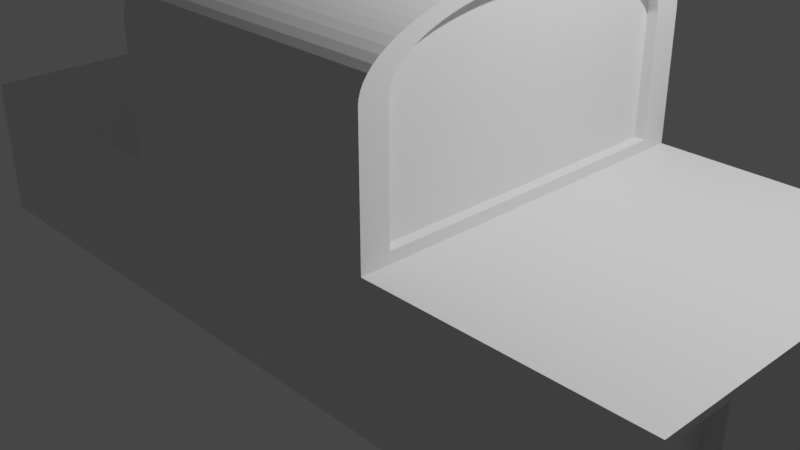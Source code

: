 # Source: untitled.blend  (saved by Blender 3.5.10; exported with 4.5.12 LTS)
import bpy
from mathutils import Matrix  # noqa: F401  (used for matrix-valued properties, if any)

bpy.ops.wm.read_factory_settings(use_empty=True)
scene = bpy.context.scene
scene.name = 'Scene'

# ---- collections
col_collection = bpy.data.collections.new('Collection'); scene.collection.children.link(col_collection)

# ---- materials (node trees are filled in below, after node groups)
mat_material = bpy.data.materials.new('Material')
mat_material.alpha_threshold = 0.0
mat_material.use_transparent_shadow = False
mat_material.roughness = 0.5
mat_material.line_color = (0.0, 0.0, 0.0, 1.0)

# ---- material node trees
mat_material.use_nodes = True; mat_material.node_tree.nodes.clear()
_N = mat_material.node_tree.nodes; _L = mat_material.node_tree.links
n0 = _N.new('ShaderNodeOutputMaterial'); n0.name = 'Material Output'; n0.location = (300, 300)
n1 = _N.new('ShaderNodeBsdfPrincipled'); n1.name = 'Principled BSDF'; n1.location = (10, 300)
n1.distribution = 'GGX'
n1.subsurface_method = 'RANDOM_WALK_SKIN'
n1.inputs[3].default_value = 1.45
n1.inputs[27].default_value = (0.0, 0.0, 0.0, 1.0)
n1.inputs[28].default_value = 1.0
_L.new(n1.outputs[0], n0.inputs[0])
n0.is_active_output = True

# ---- world
world_world = bpy.data.worlds.new('World'); scene.world = world_world
world_world.use_nodes = True; world_world.node_tree.nodes.clear()
_N = world_world.node_tree.nodes; _L = world_world.node_tree.links
n0 = _N.new('ShaderNodeOutputWorld'); n0.name = 'World Output'; n0.location = (300, 300)
n1 = _N.new('ShaderNodeBackground'); n1.name = 'Background'; n1.location = (10, 300)
n1.inputs[0].default_value = (0.05088, 0.05088, 0.05088, 1.0)
_L.new(n1.outputs[0], n0.inputs[0])
n0.is_active_output = True
world_world.color = (0.05088, 0.05088, 0.05088)
world_world.use_sun_shadow = False
world_world.sun_shadow_jitter_overblur = 0.0

# ---- cameras
cam_camera = bpy.data.cameras.new('Camera')
cam_camera.clip_end = 100.0
cam_camera.ortho_scale = 7.314

# ---- lights
light_light = bpy.data.lights.new('Light', 'POINT')
light_light.transmission_factor = 0.0
light_light.energy = 1000.0
light_light.shadow_soft_size = 0.1
light_light.shadow_maximum_resolution = 0.006
light_light.use_absolute_resolution = True

# ---- meshes
me_cube = bpy.data.meshes.new('Cube')
me_cube.from_pydata([(1.0, 0.9021, 0.9021), (1.0, 0.9021, -0.9021), (1.0, -0.9021, 0.9021), (1.0, -0.9021, -0.9021), (-1.0, 1.0, 1.0), (-1.0, 1.0, -1.0), (-1.0, -1.0, 1.0), (-1.0, -1.0, -1.0), (0.3763, 1.0, -1.0), (0.3763, -0.8467, 1.153), (0.3763, -1.0, -1.0), (0.3763, 0.8467, 1.153), (-0.3396, 1.0, -1.0), (-0.3396, -1.0, 1.0), (-0.3396, -1.0, -1.0), (-0.3396, 1.0, 1.0), (-0.3396, 0.02, 3.804), (-0.3396, 1.0, 2.824), (-0.3396, 0.09689, 3.801), (-0.3396, 0.1733, 3.792), (-0.3396, 0.2488, 3.777), (-0.3396, 0.3228, 3.756), (-0.3396, 0.395, 3.729), (-0.3396, 0.4649, 3.697), (-0.3396, 0.532, 3.659), (-0.3396, 0.596, 3.617), (-0.3396, 0.6565, 3.569), (-0.3396, 0.713, 3.517), (-0.3396, 0.7652, 3.46), (-0.3396, 0.8128, 3.4), (-0.3396, 0.8556, 3.336), (-0.3396, 0.8932, 3.269), (-0.3396, 0.9254, 3.199), (-0.3396, 0.952, 3.127), (-0.3396, 0.9729, 3.053), (-0.3396, 0.9879, 2.977), (-0.3396, 0.997, 2.901), (0.3763, 0.8467, 2.821), (0.3763, 0.01699, 3.651), (0.3763, 0.844, 2.889), (0.3763, 0.8364, 2.953), (0.3763, 0.8237, 3.017), (0.3763, 0.8061, 3.079), (0.3763, 0.7836, 3.14), (0.3763, 0.7564, 3.199), (0.3763, 0.7247, 3.256), (0.3763, 0.6887, 3.31), (0.3763, 0.6485, 3.361), (0.3763, 0.6044, 3.408), (0.3763, 0.5568, 3.452), (0.3763, 0.5058, 3.493), (0.3763, 0.4519, 3.529), (0.3763, 0.3952, 3.56), (0.3763, 0.3363, 3.588), (0.3763, 0.2754, 3.61), (0.3763, 0.213, 3.628), (0.3763, 0.1493, 3.64), (0.3763, 0.08485, 3.648), (0.3763, -0.01699, 3.651), (0.3763, -0.8467, 2.821), (0.3763, -0.08485, 3.648), (0.3763, -0.1493, 3.64), (0.3763, -0.213, 3.628), (0.3763, -0.2754, 3.61), (0.3763, -0.3363, 3.588), (0.3763, -0.3952, 3.56), (0.3763, -0.4519, 3.529), (0.3763, -0.5058, 3.493), (0.3763, -0.5568, 3.452), (0.3763, -0.6044, 3.408), (0.3763, -0.6485, 3.361), (0.3763, -0.6887, 3.31), (0.3763, -0.7247, 3.256), (0.3763, -0.7564, 3.199), (0.3763, -0.7836, 3.14), (0.3763, -0.8061, 3.079), (0.3763, -0.8237, 3.017), (0.3763, -0.8364, 2.953), (0.3763, -0.844, 2.889), (-0.3396, -1.0, 2.824), (-0.3396, -0.02, 3.804), (-0.3396, -0.997, 2.901), (-0.3396, -0.9879, 2.977), (-0.3396, -0.9729, 3.053), (-0.3396, -0.952, 3.127), (-0.3396, -0.9254, 3.199), (-0.3396, -0.8932, 3.269), (-0.3396, -0.8556, 3.336), (-0.3396, -0.8128, 3.4), (-0.3396, -0.7652, 3.46), (-0.3396, -0.713, 3.517), (-0.3396, -0.6565, 3.569), (-0.3396, -0.596, 3.617), (-0.3396, -0.532, 3.659), (-0.3396, -0.4649, 3.697), (-0.3396, -0.395, 3.729), (-0.3396, -0.3228, 3.756), (-0.3396, -0.2488, 3.777), (-0.3396, -0.1733, 3.792), (-0.3396, -0.09689, 3.801), (0.3763, 1.0, 1.0), (0.3763, -1.0, 1.0), (0.3763, 0.02, 3.804), (0.3763, 0.09689, 3.801), (0.3763, 0.1733, 3.792), (0.3763, 0.2488, 3.777), (0.3763, 0.3228, 3.756), (0.3763, 0.395, 3.729), (0.3763, 0.4649, 3.697), (0.3763, 0.532, 3.659), (0.3763, 0.596, 3.617), (0.3763, 0.6565, 3.569), (0.3763, 0.713, 3.517), (0.3763, 0.7652, 3.46), (0.3763, 0.8128, 3.4), (0.3763, 0.8556, 3.336), (0.3763, 0.8932, 3.269), (0.3763, 0.9254, 3.199), (0.3763, 0.952, 3.127), (0.3763, 0.9729, 3.053), (0.3763, 0.9879, 2.977), (0.3763, 0.997, 2.901), (0.3763, 1.0, 2.824), (0.3763, -0.09689, 3.801), (0.3763, -0.02, 3.804), (0.3763, -0.1733, 3.792), (0.3763, -0.2488, 3.777), (0.3763, -0.3228, 3.756), (0.3763, -0.395, 3.729), (0.3763, -0.4649, 3.697), (0.3763, -0.532, 3.659), (0.3763, -0.596, 3.617), (0.3763, -0.6565, 3.569), (0.3763, -0.713, 3.517), (0.3763, -0.7652, 3.46), (0.3763, -0.8128, 3.4), (0.3763, -0.8556, 3.336), (0.3763, -0.8932, 3.269), (0.3763, -0.9254, 3.199), (0.3763, -0.952, 3.127), (0.3763, -0.9729, 3.053), (0.3763, -0.9879, 2.977), (0.3763, -0.997, 2.901), (0.3763, -1.0, 2.824), (0.3507, 0.8467, 1.153), (0.3507, -0.8467, 1.153), (0.3507, 0.01699, 3.651), (0.3507, 0.08485, 3.648), (0.3507, 0.1493, 3.64), (0.3507, 0.213, 3.628), (0.3507, 0.2754, 3.61), (0.3507, 0.3363, 3.588), (0.3507, 0.3952, 3.56), (0.3507, 0.4519, 3.529), (0.3507, 0.5058, 3.493), (0.3507, 0.5568, 3.452), (0.3507, 0.6044, 3.408), (0.3507, 0.6485, 3.361), (0.3507, 0.6887, 3.31), (0.3507, 0.7247, 3.256), (0.3507, 0.7564, 3.199), (0.3507, 0.7836, 3.14), (0.3507, 0.8061, 3.079), (0.3507, 0.8237, 3.017), (0.3507, 0.8364, 2.953), (0.3507, 0.844, 2.889), (0.3507, 0.8467, 2.821), (0.3507, -0.08485, 3.648), (0.3507, -0.01699, 3.651), (0.3507, -0.1493, 3.64), (0.3507, -0.213, 3.628), (0.3507, -0.2754, 3.61), (0.3507, -0.3363, 3.588), (0.3507, -0.3952, 3.56), (0.3507, -0.4519, 3.529), (0.3507, -0.5058, 3.493), (0.3507, -0.5568, 3.452), (0.3507, -0.6044, 3.408), (0.3507, -0.6485, 3.361), (0.3507, -0.6887, 3.31), (0.3507, -0.7247, 3.256), (0.3507, -0.7564, 3.199), (0.3507, -0.7836, 3.14), (0.3507, -0.8061, 3.079), (0.3507, -0.8237, 3.017), (0.3507, -0.8364, 2.953), (0.3507, -0.844, 2.889), (0.3507, -0.8467, 2.821), (-1.0, 0.5412, -1.0), (1.0, 0.6391, 0.9021), (-1.0, 0.5412, 1.0), (1.0, 0.6391, -0.9021), (0.3763, 0.5412, -1.0), (0.3763, 0.5412, 1.0), (-0.3396, 0.5412, -1.0), (-0.3396, 0.5412, 1.0), (0.3763, 0.4582, 1.153), (0.3507, 0.4582, 1.153), (-1.0, -0.5239, -1.0), (1.0, -0.6218, 0.9021), (0.3763, -0.5239, -1.0), (0.3763, -0.5239, 1.0), (-0.3396, -0.5239, -1.0), (-0.3396, -0.5239, 1.0), (0.3763, -0.4436, 1.153), (0.3507, -0.4436, 1.153), (-1.0, -0.5239, 1.0), (1.0, -0.6218, -0.9021), (1.0, 1.0, 1.0), (1.0, 1.0, -1.0), (1.0, -1.0, 1.0), (1.0, -1.0, -1.0), (1.0, -0.5239, 1.0), (1.0, 0.5412, -1.0), (1.0, 0.5412, 1.0), (1.0, -0.5239, -1.0), (0.9613, 0.9021, 0.9021), (0.9613, 0.9021, -0.9021), (0.9613, -0.9021, 0.9021), (0.9613, -0.9021, -0.9021), (0.9613, -0.6218, 0.9021), (0.9613, 0.6391, -0.9021), (0.9613, 0.6391, 0.9021), (0.9613, -0.6218, -0.9021)], [], [(203, 206, 6, 13), (14, 13, 6, 7), (188, 190, 4, 5), (200, 215, 211, 10), (3, 207, 223, 219), (8, 100, 208, 209), (12, 15, 100, 8), (202, 200, 10, 14), (211, 210, 101, 10), (212, 201, 101, 210), (198, 202, 14, 7), (5, 4, 15, 12), (10, 101, 13, 14), (41, 42, 162, 163), (15, 195, 203, 13, 79, 81, 82, 83, 84, 85, 86, 87, 88, 89, 90, 91, 92, 93, 94, 95, 96, 97, 98, 99, 80, 16, 18, 19, 20, 21, 22, 23, 24, 25, 26, 27, 28, 29, 30, 31, 32, 33, 34, 35, 36, 17), (13, 101, 143, 79), (102, 16, 80, 124), (16, 102, 103, 18), (18, 103, 104, 19), (19, 104, 105, 20), (20, 105, 106, 21), (21, 106, 107, 22), (22, 107, 108, 23), (23, 108, 109, 24), (24, 109, 110, 25), (25, 110, 111, 26), (26, 111, 112, 27), (27, 112, 113, 28), (28, 113, 114, 29), (29, 114, 115, 30), (30, 115, 116, 31), (31, 116, 117, 32), (32, 117, 118, 33), (33, 118, 119, 34), (34, 119, 120, 35), (35, 120, 121, 36), (36, 121, 122, 17), (124, 80, 99, 123), (123, 99, 98, 125), (125, 98, 97, 126), (126, 97, 96, 127), (127, 96, 95, 128), (128, 95, 94, 129), (129, 94, 93, 130), (130, 93, 92, 131), (131, 92, 91, 132), (132, 91, 90, 133), (133, 90, 89, 134), (134, 89, 88, 135), (135, 88, 87, 136), (136, 87, 86, 137), (137, 86, 85, 138), (138, 85, 84, 139), (139, 84, 83, 140), (140, 83, 82, 141), (141, 82, 81, 142), (142, 81, 79, 143), (100, 15, 17, 122), (204, 9, 101, 201), (38, 57, 103, 102), (57, 56, 104, 103), (56, 55, 105, 104), (55, 54, 106, 105), (54, 53, 107, 106), (53, 52, 108, 107), (52, 51, 109, 108), (51, 50, 110, 109), (50, 49, 111, 110), (49, 48, 112, 111), (48, 47, 113, 112), (47, 46, 114, 113), (46, 45, 115, 114), (45, 44, 116, 115), (44, 43, 117, 116), (43, 42, 118, 117), (42, 41, 119, 118), (41, 40, 120, 119), (40, 39, 121, 120), (39, 37, 122, 121), (60, 58, 124, 123), (61, 60, 123, 125), (62, 61, 125, 126), (63, 62, 126, 127), (64, 63, 127, 128), (65, 64, 128, 129), (66, 65, 129, 130), (67, 66, 130, 131), (68, 67, 131, 132), (69, 68, 132, 133), (70, 69, 133, 134), (71, 70, 134, 135), (72, 71, 135, 136), (73, 72, 136, 137), (74, 73, 137, 138), (75, 74, 138, 139), (76, 75, 139, 140), (77, 76, 140, 141), (78, 77, 141, 142), (59, 78, 142, 143), (37, 11, 100, 122), (58, 38, 102, 124), (9, 59, 143, 101), (145, 205, 197, 144, 166, 165, 164, 163, 162, 161, 160, 159, 158, 157, 156, 155, 154, 153, 152, 151, 150, 149, 148, 147, 146, 168, 167, 169, 170, 171, 172, 173, 174, 175, 176, 177, 178, 179, 180, 181, 182, 183, 184, 185, 186, 187), (54, 55, 149, 150), (69, 70, 178, 177), (40, 41, 163, 164), (53, 54, 150, 151), (70, 71, 179, 178), (39, 40, 164, 165), (52, 53, 151, 152), (71, 72, 180, 179), (37, 39, 165, 166), (51, 52, 152, 153), (72, 73, 181, 180), (58, 60, 167, 168), (50, 51, 153, 154), (73, 74, 182, 181), (60, 61, 169, 167), (49, 50, 154, 155), (74, 75, 183, 182), (61, 62, 170, 169), (48, 49, 155, 156), (75, 76, 184, 183), (62, 63, 171, 170), (47, 48, 156, 157), (76, 77, 185, 184), (63, 64, 172, 171), (46, 47, 157, 158), (77, 78, 186, 185), (64, 65, 173, 172), (45, 46, 158, 159), (78, 59, 187, 186), (196, 11, 144, 197), (65, 66, 174, 173), (44, 45, 159, 160), (11, 37, 166, 144), (57, 38, 146, 147), (66, 67, 175, 174), (43, 44, 160, 161), (38, 58, 168, 146), (56, 57, 147, 148), (67, 68, 176, 175), (42, 43, 161, 162), (59, 9, 145, 187), (55, 56, 148, 149), (68, 69, 177, 176), (204, 196, 197, 205), (11, 196, 193, 100), (5, 12, 194, 188), (208, 100, 193, 214), (12, 8, 192, 194), (2, 3, 219, 218), (8, 209, 213, 192), (198, 206, 190, 188), (15, 4, 190, 195), (7, 6, 206, 198), (9, 204, 205, 145), (196, 204, 201, 193), (188, 194, 202, 198), (214, 193, 201, 212), (194, 192, 200, 202), (213, 214, 212, 215), (192, 213, 215, 200), (195, 190, 206, 203), (0, 1, 209, 208), (3, 2, 210, 211), (2, 199, 212, 210), (1, 191, 213, 209), (189, 0, 208, 214), (191, 189, 214, 213), (207, 3, 211, 215), (199, 207, 215, 212), (223, 220, 218, 219), (217, 216, 222, 221), (0, 189, 222, 216), (199, 2, 218, 220), (1, 0, 216, 217), (207, 199, 220, 223), (189, 191, 221, 222), (191, 1, 217, 221)])
_uv = me_cube.uv_layers.new(name='UVMap')
_uv.uv.foreach_set('vector', [0.7924, 0.6905, 0.875, 0.6905, 0.875, 0.75, 0.7924, 0.75, 0.375, 0.9174, 0.625, 0.9174, 0.625, 1.0, 0.375, 1.0, 0.375, 0.1926, 0.625, 0.1926, 0.625, 0.25, 0.375, 0.25, 0.297, 0.6905, 0.375, 0.6905, 0.375, 0.75, 0.297, 0.75, 0.3872, 0.7378, 0.3872, 0.7027, 0.3872, 0.7027, 0.3872, 0.7378, 0.375, 0.422, 0.625, 0.422, 0.625, 0.5, 0.375, 0.5, 0.375, 0.3326, 0.625, 0.3326, 0.625, 0.422, 0.375, 0.422, 0.2076, 0.6905, 0.297, 0.6905, 0.297, 0.75, 0.2076, 0.75, 0.375, 0.75, 0.625, 0.75, 0.625, 0.828, 0.375, 0.828, 0.625, 0.6905, 0.703, 0.6905, 0.703, 0.75, 0.625, 0.75, 0.125, 0.6905, 0.2076, 0.6905, 0.2076, 0.75, 0.125, 0.75, 0.375, 0.25, 0.625, 0.25, 0.625, 0.3326, 0.375, 0.3326, 0.375, 0.828, 0.625, 0.828, 0.625, 0.9174, 0.375, 0.9174, 0.703, 0.522, 0.703, 0.5242, 0.703, 0.5242, 0.703, 0.522, 0.7924, 0.5, 0.7924, 0.5574, 0.7924, 0.6905, 0.7924, 0.75, 0.7924, 0.75, 0.7924, 0.7496, 0.7924, 0.7485, 0.7924, 0.7466, 0.7924, 0.744, 0.7924, 0.7407, 0.7924, 0.7366, 0.7924, 0.7319, 0.7924, 0.7266, 0.7924, 0.7206, 0.7924, 0.7141, 0.7924, 0.7071, 0.7924, 0.6995, 0.7924, 0.6915, 0.7924, 0.6831, 0.7924, 0.6744, 0.7924, 0.6654, 0.7924, 0.6561, 0.7924, 0.6467, 0.7924, 0.6371, 0.7924, 0.6275, 0.7924, 0.6225, 0.7924, 0.6129, 0.7924, 0.6033, 0.7924, 0.5939, 0.7924, 0.5846, 0.7924, 0.5756, 0.7924, 0.5669, 0.7924, 0.5585, 0.7924, 0.5505, 0.7924, 0.5429, 0.7924, 0.5359, 0.7924, 0.5294, 0.7924, 0.5234, 0.7924, 0.5181, 0.7924, 0.5134, 0.7924, 0.5093, 0.7924, 0.506, 0.7924, 0.5034, 0.7924, 0.5015, 0.7924, 0.5004, 0.7924, 0.5, 0.625, 0.9174, 0.625, 0.828, 0.625, 0.828, 0.625, 0.9174, 0.703, 0.6225, 0.7924, 0.6225, 0.7924, 0.6275, 0.703, 0.6275, 0.7924, 0.6225, 0.703, 0.6225, 0.703, 0.6129, 0.7924, 0.6129, 0.7924, 0.6129, 0.703, 0.6129, 0.703, 0.6033, 0.7924, 0.6033, 0.7924, 0.6033, 0.703, 0.6033, 0.703, 0.5939, 0.7924, 0.5939, 0.7924, 0.5939, 0.703, 0.5939, 0.703, 0.5846, 0.7924, 0.5846, 0.7924, 0.5846, 0.703, 0.5846, 0.703, 0.5756, 0.7924, 0.5756, 0.7924, 0.5756, 0.703, 0.5756, 0.703, 0.5669, 0.7924, 0.5669, 0.7924, 0.5669, 0.703, 0.5669, 0.703, 0.5585, 0.7924, 0.5585, 0.7924, 0.5585, 0.703, 0.5585, 0.703, 0.5505, 0.7924, 0.5505, 0.7924, 0.5505, 0.703, 0.5505, 0.703, 0.5429, 0.7924, 0.5429, 0.7924, 0.5429, 0.703, 0.5429, 0.703, 0.5, 0.7924, 0.5, 0.625, 0.3326, 0.625, 0.422, 0.625, 0.422, 0.625, 0.3326, 0.625, 0.3326, 0.625, 0.422, 0.625, 0.422, 0.625, 0.3326, 0.625, 0.3326, 0.625, 0.422, 0.625, 0.422, 0.625, 0.3326, 0.625, 0.3326, 0.625, 0.422, 0.625, 0.422, 0.625, 0.3326, 0.625, 0.3326, 0.625, 0.422, 0.625, 0.422, 0.625, 0.3326, 0.625, 0.3326, 0.625, 0.422, 0.625, 0.422, 0.625, 0.3326, 0.625, 0.3326, 0.625, 0.422, 0.625, 0.422, 0.625, 0.3326, 0.625, 0.3326, 0.625, 0.422, 0.625, 0.422, 0.625, 0.3326, 0.625, 0.3326, 0.625, 0.422, 0.625, 0.422, 0.625, 0.3326, 0.625, 0.3326, 0.625, 0.422, 0.625, 0.422, 0.625, 0.3326, 0.703, 0.6275, 0.7924, 0.6275, 0.7924, 0.6371, 0.703, 0.6371, 0.703, 0.6371, 0.7924, 0.6371, 0.7924, 0.6467, 0.703, 0.6467, 0.703, 0.6467, 0.7924, 0.6467, 0.7924, 0.6561, 0.703, 0.6561, 0.703, 0.6561, 0.7924, 0.6561, 0.7924, 0.6654, 0.703, 0.6654, 0.703, 0.6654, 0.7924, 0.6654, 0.7924, 0.6744, 0.703, 0.6744, 0.703, 0.6744, 0.7924, 0.6744, 0.7924, 0.6831, 0.703, 0.6831, 0.703, 0.6831, 0.7924, 0.6831, 0.7924, 0.6915, 0.703, 0.6915, 0.703, 0.6915, 0.7924, 0.6915, 0.7924, 0.6995, 0.703, 0.6995, 0.703, 0.6995, 0.7924, 0.6995, 0.7924, 0.7071, 0.703, 0.7071, 0.703, 0.7071, 0.7924, 0.7071, 0.7924, 0.75, 0.703, 0.75, 0.625, 0.828, 0.625, 0.9174, 0.625, 0.9174, 0.625, 0.828, 0.625, 0.828, 0.625, 0.9174, 0.625, 0.9174, 0.625, 0.828, 0.625, 0.828, 0.625, 0.9174, 0.625, 0.9174, 0.625, 0.828, 0.625, 0.828, 0.625, 0.9174, 0.625, 0.9174, 0.625, 0.828, 0.625, 0.828, 0.625, 0.9174, 0.625, 0.9174, 0.625, 0.828, 0.625, 0.828, 0.625, 0.9174, 0.625, 0.9174, 0.625, 0.828, 0.625, 0.828, 0.625, 0.9174, 0.625, 0.9174, 0.625, 0.828, 0.625, 0.828, 0.625, 0.9174, 0.625, 0.9174, 0.625, 0.828, 0.625, 0.828, 0.625, 0.9174, 0.625, 0.9174, 0.625, 0.828, 0.625, 0.828, 0.625, 0.9174, 0.625, 0.9174, 0.625, 0.828, 0.625, 0.422, 0.625, 0.3326, 0.625, 0.3326, 0.625, 0.422, 0.703, 0.6804, 0.703, 0.7308, 0.703, 0.75, 0.703, 0.6905, 0.703, 0.6229, 0.703, 0.6144, 0.703, 0.6129, 0.703, 0.6225, 0.703, 0.6144, 0.703, 0.6063, 0.703, 0.6033, 0.703, 0.6129, 0.703, 0.6063, 0.703, 0.5984, 0.703, 0.5939, 0.703, 0.6033, 0.703, 0.5984, 0.703, 0.5906, 0.703, 0.5846, 0.703, 0.5939, 0.703, 0.5906, 0.703, 0.583, 0.703, 0.5756, 0.703, 0.5846, 0.703, 0.583, 0.703, 0.5756, 0.703, 0.5669, 0.703, 0.5756, 0.703, 0.5756, 0.703, 0.5685, 0.703, 0.5585, 0.703, 0.5669, 0.703, 0.5685, 0.703, 0.5618, 0.703, 0.5505, 0.703, 0.5585, 0.703, 0.5618, 0.703, 0.5554, 0.703, 0.5429, 0.703, 0.5505, 0.703, 0.5554, 0.703, 0.5494, 0.703, 0.5359, 0.703, 0.5429, 0.703, 0.5494, 0.703, 0.5439, 0.703, 0.5294, 0.703, 0.5359, 0.703, 0.5439, 0.703, 0.5389, 0.703, 0.5234, 0.703, 0.5294, 0.703, 0.5389, 0.703, 0.5344, 0.703, 0.5181, 0.703, 0.5234, 0.703, 0.5344, 0.703, 0.5304, 0.703, 0.5134, 0.703, 0.5181, 0.703, 0.5304, 0.703, 0.527, 0.703, 0.5093, 0.703, 0.5134, 0.703, 0.527, 0.703, 0.5242, 0.703, 0.506, 0.703, 0.5093, 0.703, 0.5242, 0.703, 0.522, 0.703, 0.5034, 0.703, 0.506, 0.703, 0.522, 0.703, 0.5205, 0.703, 0.5015, 0.703, 0.5034, 0.703, 0.5205, 0.703, 0.5195, 0.703, 0.5004, 0.703, 0.5015, 0.703, 0.5195, 0.703, 0.5192, 0.703, 0.5, 0.703, 0.5004, 0.703, 0.6356, 0.703, 0.6271, 0.703, 0.6275, 0.703, 0.6371, 0.703, 0.6437, 0.703, 0.6356, 0.703, 0.6371, 0.703, 0.6467, 0.703, 0.6516, 0.703, 0.6437, 0.703, 0.6467, 0.703, 0.6561, 0.703, 0.6594, 0.703, 0.6516, 0.703, 0.6561, 0.703, 0.6654, 0.703, 0.667, 0.703, 0.6594, 0.703, 0.6654, 0.703, 0.6744, 0.703, 0.6744, 0.703, 0.667, 0.703, 0.6744, 0.703, 0.6831, 0.703, 0.6815, 0.703, 0.6744, 0.703, 0.6831, 0.703, 0.6915, 0.703, 0.6882, 0.703, 0.6815, 0.703, 0.6915, 0.703, 0.6995, 0.703, 0.6946, 0.703, 0.6882, 0.703, 0.6995, 0.703, 0.7071, 0.703, 0.7006, 0.703, 0.6946, 0.703, 0.7071, 0.703, 0.7141, 0.703, 0.7061, 0.703, 0.7006, 0.703, 0.7141, 0.703, 0.7206, 0.703, 0.7111, 0.703, 0.7061, 0.703, 0.7206, 0.703, 0.7266, 0.703, 0.7156, 0.703, 0.7111, 0.703, 0.7266, 0.703, 0.7319, 0.703, 0.7196, 0.703, 0.7156, 0.703, 0.7319, 0.703, 0.7366, 0.703, 0.723, 0.703, 0.7196, 0.703, 0.7366, 0.703, 0.7407, 0.703, 0.7258, 0.703, 0.723, 0.703, 0.7407, 0.703, 0.744, 0.703, 0.728, 0.703, 0.7258, 0.703, 0.744, 0.703, 0.7466, 0.703, 0.7295, 0.703, 0.728, 0.703, 0.7466, 0.703, 0.7485, 0.703, 0.7305, 0.703, 0.7295, 0.703, 0.7485, 0.703, 0.7496, 0.703, 0.7308, 0.703, 0.7305, 0.703, 0.7496, 0.703, 0.75, 0.703, 0.5192, 0.703, 0.5192, 0.703, 0.5, 0.703, 0.5, 0.703, 0.6271, 0.703, 0.6229, 0.703, 0.6225, 0.703, 0.6275, 0.703, 0.7308, 0.703, 0.7308, 0.703, 0.75, 0.703, 0.75, 0.703, 0.7308, 0.703, 0.6804, 0.703, 0.5677, 0.703, 0.5192, 0.703, 0.5192, 0.703, 0.5195, 0.703, 0.5205, 0.703, 0.522, 0.703, 0.5242, 0.703, 0.527, 0.703, 0.5304, 0.703, 0.5344, 0.703, 0.5389, 0.703, 0.5439, 0.703, 0.5494, 0.703, 0.5554, 0.703, 0.5618, 0.703, 0.5685, 0.703, 0.5756, 0.703, 0.583, 0.703, 0.5906, 0.703, 0.5984, 0.703, 0.6063, 0.703, 0.6144, 0.703, 0.6229, 0.703, 0.6271, 0.703, 0.6356, 0.703, 0.6437, 0.703, 0.6516, 0.703, 0.6594, 0.703, 0.667, 0.703, 0.6744, 0.703, 0.6815, 0.703, 0.6882, 0.703, 0.6946, 0.703, 0.7006, 0.703, 0.7061, 0.703, 0.7111, 0.703, 0.7156, 0.703, 0.7196, 0.703, 0.723, 0.703, 0.7258, 0.703, 0.728, 0.703, 0.7295, 0.703, 0.7305, 0.703, 0.7308, 0.703, 0.5906, 0.703, 0.5984, 0.703, 0.5984, 0.703, 0.5906, 0.703, 0.7006, 0.703, 0.7061, 0.703, 0.7061, 0.703, 0.7006, 0.703, 0.5205, 0.703, 0.522, 0.703, 0.522, 0.703, 0.5205, 0.703, 0.583, 0.703, 0.5906, 0.703, 0.5906, 0.703, 0.583, 0.703, 0.7061, 0.703, 0.7111, 0.703, 0.7111, 0.703, 0.7061, 0.703, 0.5195, 0.703, 0.5205, 0.703, 0.5205, 0.703, 0.5195, 0.703, 0.5756, 0.703, 0.583, 0.703, 0.583, 0.703, 0.5756, 0.703, 0.7111, 0.703, 0.7156, 0.703, 0.7156, 0.703, 0.7111, 0.703, 0.5192, 0.703, 0.5195, 0.703, 0.5195, 0.703, 0.5192, 0.703, 0.5685, 0.703, 0.5756, 0.703, 0.5756, 0.703, 0.5685, 0.703, 0.7156, 0.703, 0.7196, 0.703, 0.7196, 0.703, 0.7156, 0.703, 0.6271, 0.703, 0.6356, 0.703, 0.6356, 0.703, 0.6271, 0.703, 0.5618, 0.703, 0.5685, 0.703, 0.5685, 0.703, 0.5618, 0.703, 0.7196, 0.703, 0.723, 0.703, 0.723, 0.703, 0.7196, 0.703, 0.6356, 0.703, 0.6437, 0.703, 0.6437, 0.703, 0.6356, 0.703, 0.5554, 0.703, 0.5618, 0.703, 0.5618, 0.703, 0.5554, 0.703, 0.723, 0.703, 0.7258, 0.703, 0.7258, 0.703, 0.723, 0.703, 0.6437, 0.703, 0.6516, 0.703, 0.6516, 0.703, 0.6437, 0.703, 0.5494, 0.703, 0.5554, 0.703, 0.5554, 0.703, 0.5494, 0.703, 0.7258, 0.703, 0.728, 0.703, 0.728, 0.703, 0.7258, 0.703, 0.6516, 0.703, 0.6594, 0.703, 0.6594, 0.703, 0.6516, 0.703, 0.5439, 0.703, 0.5494, 0.703, 0.5494, 0.703, 0.5439, 0.703, 0.728, 0.703, 0.7295, 0.703, 0.7295, 0.703, 0.728, 0.703, 0.6594, 0.703, 0.667, 0.703, 0.667, 0.703, 0.6594, 0.703, 0.5389, 0.703, 0.5439, 0.703, 0.5439, 0.703, 0.5389, 0.703, 0.7295, 0.703, 0.7305, 0.703, 0.7305, 0.703, 0.7295, 0.703, 0.667, 0.703, 0.6744, 0.703, 0.6744, 0.703, 0.667, 0.703, 0.5344, 0.703, 0.5389, 0.703, 0.5389, 0.703, 0.5344, 0.703, 0.7305, 0.703, 0.7308, 0.703, 0.7308, 0.703, 0.7305, 0.703, 0.5677, 0.703, 0.5192, 0.703, 0.5192, 0.703, 0.5677, 0.703, 0.6744, 0.703, 0.6815, 0.703, 0.6815, 0.703, 0.6744, 0.703, 0.5304, 0.703, 0.5344, 0.703, 0.5344, 0.703, 0.5304, 0.703, 0.5192, 0.703, 0.5192, 0.703, 0.5192, 0.703, 0.5192, 0.703, 0.6144, 0.703, 0.6229, 0.703, 0.6229, 0.703, 0.6144, 0.703, 0.6815, 0.703, 0.6882, 0.703, 0.6882, 0.703, 0.6815, 0.703, 0.527, 0.703, 0.5304, 0.703, 0.5304, 0.703, 0.527, 0.703, 0.6229, 0.703, 0.6271, 0.703, 0.6271, 0.703, 0.6229, 0.703, 0.6063, 0.703, 0.6144, 0.703, 0.6144, 0.703, 0.6063, 0.703, 0.6882, 0.703, 0.6946, 0.703, 0.6946, 0.703, 0.6882, 0.703, 0.5242, 0.703, 0.527, 0.703, 0.527, 0.703, 0.5242, 0.703, 0.7308, 0.703, 0.7308, 0.703, 0.7308, 0.703, 0.7308, 0.703, 0.5984, 0.703, 0.6063, 0.703, 0.6063, 0.703, 0.5984, 0.703, 0.6946, 0.703, 0.7006, 0.703, 0.7006, 0.703, 0.6946, 0.703, 0.6804, 0.703, 0.5677, 0.703, 0.5677, 0.703, 0.6804, 0.703, 0.5192, 0.703, 0.5677, 0.703, 0.5574, 0.703, 0.5, 0.125, 0.5, 0.2076, 0.5, 0.2076, 0.5574, 0.125, 0.5574, 0.625, 0.5, 0.703, 0.5, 0.703, 0.5574, 0.625, 0.5574, 0.2076, 0.5, 0.297, 0.5, 0.297, 0.5574, 0.2076, 0.5574, 0.6128, 0.7378, 0.3872, 0.7378, 0.3872, 0.7378, 0.6128, 0.7378, 0.297, 0.5, 0.375, 0.5, 0.375, 0.5574, 0.297, 0.5574, 0.375, 0.05951, 0.625, 0.05951, 0.625, 0.1926, 0.375, 0.1926, 0.7924, 0.5, 0.875, 0.5, 0.875, 0.5574, 0.7924, 0.5574, 0.375, 0.0, 0.625, 0.0, 0.625, 0.05951, 0.375, 0.05951, 0.703, 0.7308, 0.703, 0.6804, 0.703, 0.6804, 0.703, 0.7308, 0.703, 0.5677, 0.703, 0.6804, 0.703, 0.6905, 0.703, 0.5574, 0.125, 0.5574, 0.2076, 0.5574, 0.2076, 0.6905, 0.125, 0.6905, 0.625, 0.5574, 0.703, 0.5574, 0.703, 0.6905, 0.625, 0.6905, 0.2076, 0.5574, 0.297, 0.5574, 0.297, 0.6905, 0.2076, 0.6905, 0.375, 0.5574, 0.625, 0.5574, 0.625, 0.6905, 0.375, 0.6905, 0.297, 0.5574, 0.375, 0.5574, 0.375, 0.6905, 0.297, 0.6905, 0.7924, 0.5574, 0.875, 0.5574, 0.875, 0.6905, 0.7924, 0.6905, 0.6128, 0.5122, 0.3872, 0.5122, 0.375, 0.5, 0.625, 0.5, 0.3872, 0.7378, 0.6128, 0.7378, 0.625, 0.75, 0.375, 0.75, 0.6128, 0.7378, 0.6128, 0.7027, 0.625, 0.6905, 0.625, 0.75, 0.3872, 0.5122, 0.3872, 0.5451, 0.375, 0.5574, 0.375, 0.5, 0.6128, 0.5451, 0.6128, 0.5122, 0.625, 0.5, 0.625, 0.5574, 0.3872, 0.5451, 0.6128, 0.5451, 0.625, 0.5574, 0.375, 0.5574, 0.3872, 0.7027, 0.3872, 0.7378, 0.375, 0.75, 0.375, 0.6905, 0.6128, 0.7027, 0.3872, 0.7027, 0.375, 0.6905, 0.625, 0.6905, 0.3872, 0.7027, 0.6128, 0.7027, 0.6128, 0.7378, 0.3872, 0.7378, 0.3872, 0.5122, 0.6128, 0.5122, 0.6128, 0.5451, 0.3872, 0.5451, 0.6128, 0.5122, 0.6128, 0.5451, 0.6128, 0.5451, 0.6128, 0.5122, 0.6128, 0.7027, 0.6128, 0.7378, 0.6128, 0.7378, 0.6128, 0.7027, 0.3872, 0.5122, 0.6128, 0.5122, 0.6128, 0.5122, 0.3872, 0.5122, 0.3872, 0.7027, 0.6128, 0.7027, 0.6128, 0.7027, 0.3872, 0.7027, 0.6128, 0.5451, 0.3872, 0.5451, 0.3872, 0.5451, 0.6128, 0.5451, 0.3872, 0.5451, 0.3872, 0.5122, 0.3872, 0.5122, 0.3872, 0.5451])
me_cube.materials.append(mat_material)
me_cube.use_mirror_vertex_groups = False
me_cube.update()

# ---- objects
ob_cube = bpy.data.objects.new('Cube', me_cube)
ob_light = bpy.data.objects.new('Light', light_light)
ob_camera = bpy.data.objects.new('Camera', cam_camera)

# ---- transforms, parenting, visibility, modifiers, constraints
ob_cube.location = (0.0, 0.0, 0.0)
ob_cube.scale = (4.478, 1.991, 0.766)
ob_cube.lock_rotations_4d = False
ob_cube.empty_display_type = 'ARROWS'
ob_cube.lineart.crease_threshold = 0.0
ob_light.location = (4.076, 1.005, 5.904)
ob_light.rotation_euler = (0.6503, 0.05522, 1.866)
ob_light.lock_rotations_4d = False
ob_light.empty_display_type = 'ARROWS'
ob_light.color = (0.0, 0.0, 0.0, 0.0)
ob_light.lineart.crease_threshold = 0.0
ob_camera.location = (7.359, -6.926, 4.958)
ob_camera.rotation_euler = (1.109, 0.0, 0.8149)
ob_camera.lock_rotations_4d = False
ob_camera.empty_display_type = 'ARROWS'
ob_camera.color = (0.0, 0.0, 0.0, 0.0)
ob_camera.display_type = 'WIRE'
ob_camera.lineart.crease_threshold = 0.0

# ---- collection membership
col_collection.objects.link(ob_cube)
col_collection.objects.link(ob_light)
col_collection.objects.link(ob_camera)

# ---- scene / render settings (as saved in the file)
scene.camera = ob_camera
scene.frame_start = 1; scene.frame_end = 250; scene.frame_set(1)
scene.render.engine = 'BLENDER_EEVEE_NEXT'
scene.cycles.sampling_pattern = 'TABULATED_SOBOL'
scene.view_settings.view_transform = 'Filmic'
bpy.context.view_layer.update()
